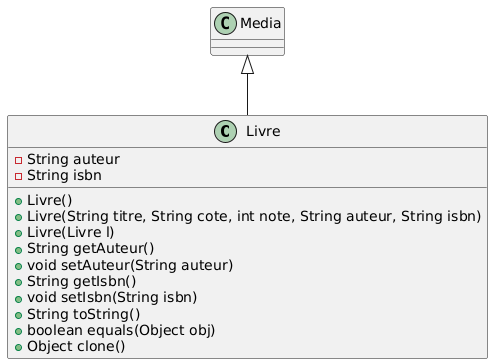

The diagram above was rendered by PlantUML. Its source (embedded in the PNG):
@startuml
class Livre {
    - String auteur
    - String isbn
    + Livre()
    + Livre(String titre, String cote, int note, String auteur, String isbn)
    + Livre(Livre l)
    + String getAuteur()
    + void setAuteur(String auteur)
    + String getIsbn()
    + void setIsbn(String isbn)
    + String toString()
    + boolean equals(Object obj)
    + Object clone()
}

Media <|-- Livre
@enduml